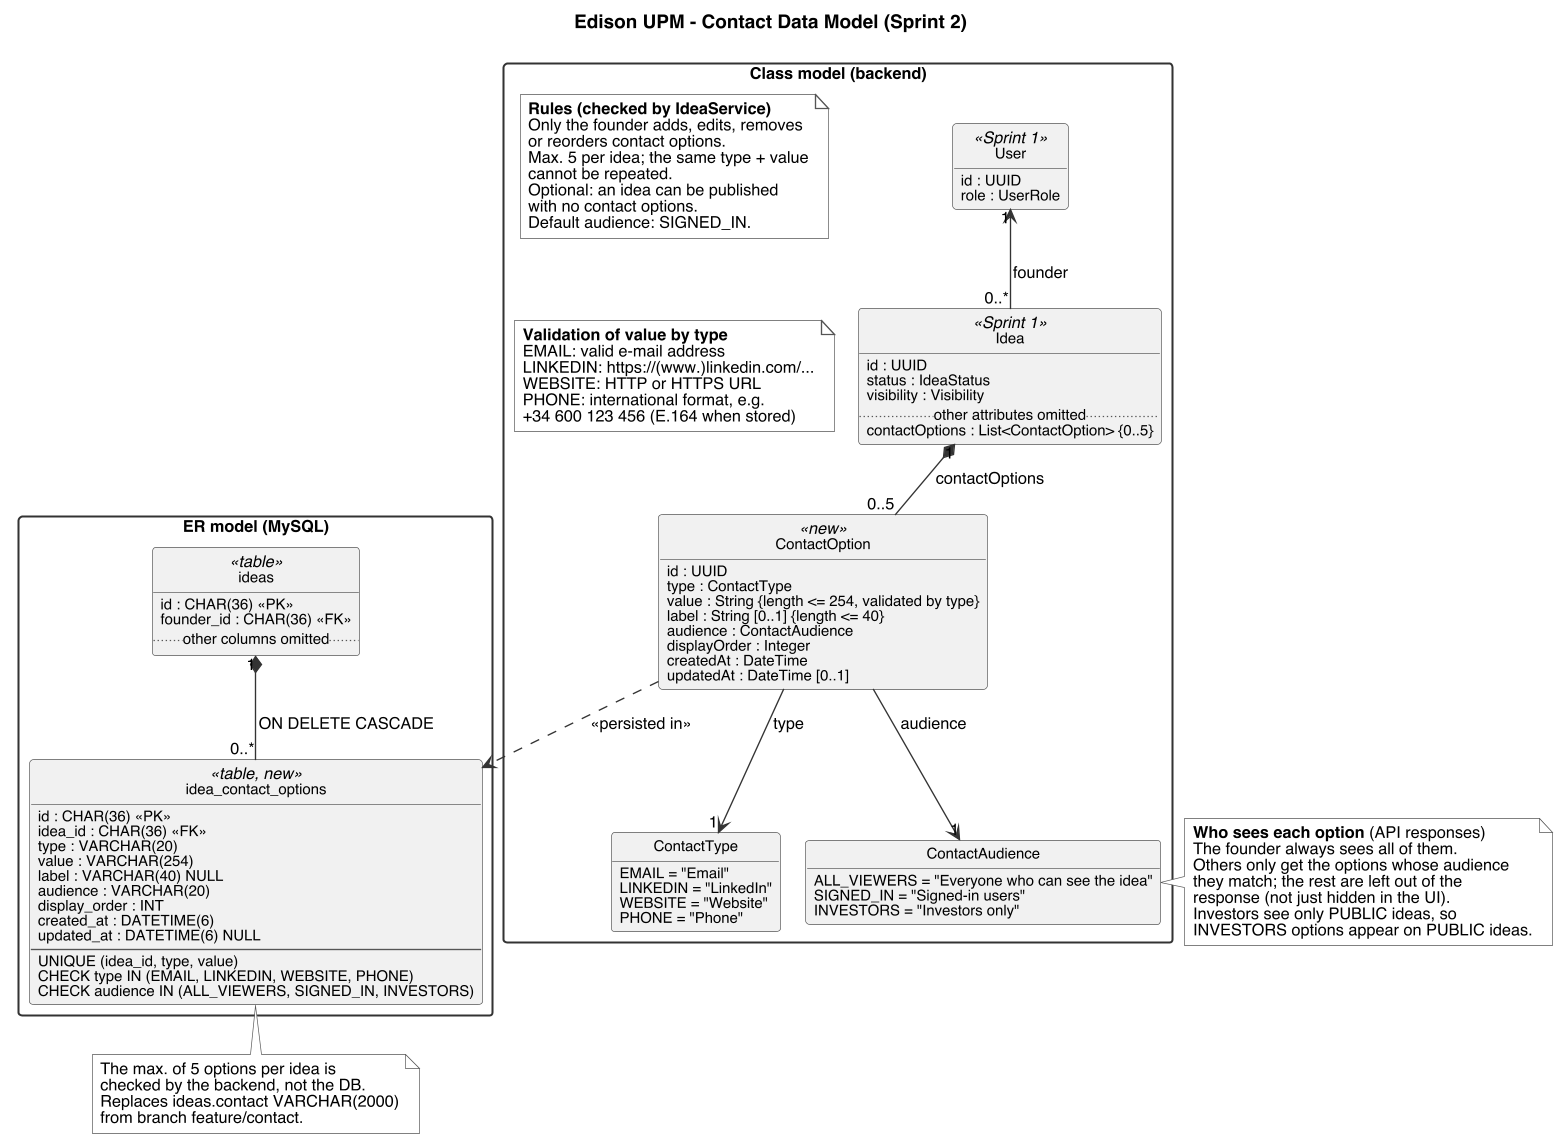

The diagram above was rendered by PlantUML. Its source (embedded in the PNG):
@startuml Contact_Data_Model
!pragma layout smetana
' Edison UPM - Contact options data model (Sprint 2, task 2.3.7, US 2.3 Contact Options)
' Design proposal. Replaces the single free-text column ideas.contact (VARCHAR 2000)
' from branch feature/contact with structured, validated contact options, each with
' its own audience, so founders' emails and phones are not public by default.

title Edison UPM - Contact Data Model (Sprint 2)

skinparam linetype polyline
skinparam ArrowColor #333333
skinparam shadowing false
skinparam defaultFontName Helvetica
skinparam defaultFontSize 12
skinparam dpi 130
skinparam nodesep 80
skinparam ranksep 90
skinparam packageStyle rectangle
skinparam class {
  BackgroundColor #F1F1F1
  BorderColor #555555
  AttributeFontSize 11
}
skinparam package {
  BorderColor #333333
  FontStyle bold
}
skinparam note {
  BackgroundColor #FFFFFF
  BorderColor #555555
}
hide circle
hide empty methods

' ================= CLASS MODEL (backend) =================
package "Class model (backend)" as CLASSES {

  class Idea <<Sprint 1>> {
    id : UUID
    status : IdeaStatus
    visibility : Visibility
    .. other attributes omitted ..
    contactOptions : List<ContactOption> {0..5}
  }

  class User <<Sprint 1>> {
    id : UUID
    role : UserRole
  }

  class ContactOption <<new>> {
    id : UUID
    type : ContactType
    value : String {length <= 254, validated by type}
    label : String [0..1] {length <= 40}
    audience : ContactAudience
    displayOrder : Integer
    createdAt : DateTime
    updatedAt : DateTime [0..1]
  }

  enum ContactType {
    EMAIL = "Email"
    LINKEDIN = "LinkedIn"
    WEBSITE = "Website"
    PHONE = "Phone"
  }

  enum ContactAudience {
    ALL_VIEWERS = "Everyone who can see the idea"
    SIGNED_IN = "Signed-in users"
    INVESTORS = "Investors only"
  }

  Idea "1" *-down- "0..5" ContactOption : contactOptions
  Idea "0..*" -up-> "1" User : founder
  ContactOption --> "1" ContactType : type
  ContactOption --> "1" ContactAudience : audience

  note as NRules
    <b>Rules (checked by IdeaService)</b>
    Only the founder adds, edits, removes
    or reorders contact options.
    Max. 5 per idea; the same type + value
    cannot be repeated.
    Optional: an idea can be published
    with no contact options.
    Default audience: SIGNED_IN.
  end note

  note as NValidation
    <b>Validation of value by type</b>
    EMAIL: valid e-mail address
    LINKEDIN: https://(www.)linkedin.com/...
    WEBSITE: HTTP or HTTPS URL
    PHONE: international format, e.g.
    +34 600 123 456 (E.164 when stored)
  end note

  NRules -[hidden]down- NValidation
}

' ================= ER MODEL (MySQL) =================
package "ER model (MySQL)" as TABLES {

  class ideas <<table>> {
    id : CHAR(36) <<PK>>
    founder_id : CHAR(36) <<FK>>
    .. other columns omitted ..
  }

  class idea_contact_options <<table, new>> {
    id : CHAR(36) <<PK>>
    idea_id : CHAR(36) <<FK>>
    type : VARCHAR(20)
    value : VARCHAR(254)
    label : VARCHAR(40) NULL
    audience : VARCHAR(20)
    display_order : INT
    created_at : DATETIME(6)
    updated_at : DATETIME(6) NULL
    --
    UNIQUE (idea_id, type, value)
    CHECK type IN (EMAIL, LINKEDIN, WEBSITE, PHONE)
    CHECK audience IN (ALL_VIEWERS, SIGNED_IN, INVESTORS)
  }

  ideas "1" *-- "0..*" idea_contact_options : ON DELETE CASCADE
}

ContactOption .down.> idea_contact_options : <<persisted in>>

note bottom of idea_contact_options
  The max. of 5 options per idea is
  checked by the backend, not the DB.
  Replaces ideas.contact VARCHAR(2000)
  from branch feature/contact.
end note

note right of ContactAudience
  <b>Who sees each option</b> (API responses)
  The founder always sees all of them.
  Others only get the options whose audience
  they match; the rest are left out of the
  response (not just hidden in the UI).
  Investors see only PUBLIC ideas, so
  INVESTORS options appear on PUBLIC ideas.
end note
@enduml